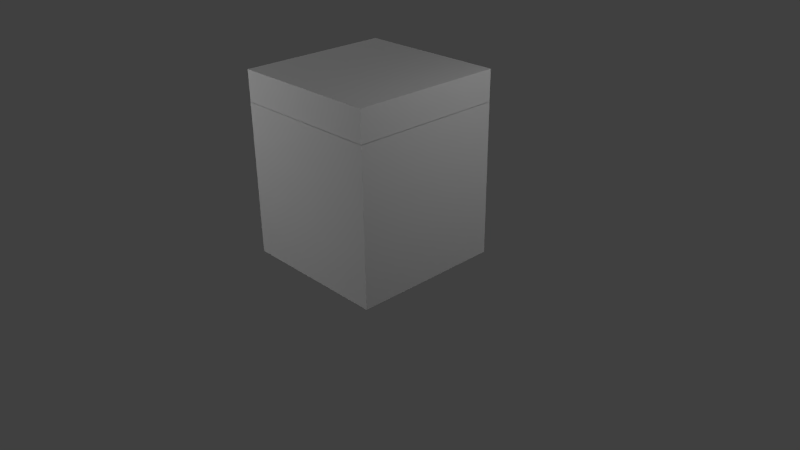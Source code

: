 # Source: Oven.blend  (saved by Blender 2.73.0; exported with 4.5.12 LTS)
import bpy
from mathutils import Matrix  # noqa: F401  (used for matrix-valued properties, if any)

bpy.ops.wm.read_factory_settings(use_empty=True)
scene = bpy.context.scene
scene.name = 'Scene'

# ---- collections
col_collection_1 = bpy.data.collections.new('Collection 1'); scene.collection.children.link(col_collection_1)

# ---- materials (node trees are filled in below, after node groups)
mat_material = bpy.data.materials.new('Material')
mat_material.alpha_threshold = 0.0
mat_material.use_transparent_shadow = False
mat_material.roughness = 0.5
mat_material.line_color = (0.0, 0.0, 0.0, 1.0)

# ---- material node trees

# ---- world
world_world = bpy.data.worlds.new('World'); scene.world = world_world
world_world.color = (0.05088, 0.05088, 0.05088)
world_world.use_sun_shadow = False
world_world.sun_shadow_jitter_overblur = 0.0
world_world.cycles.sampling_method = 'MANUAL'
world_world.cycles.sample_map_resolution = 256

# ---- cameras
cam_camera = bpy.data.cameras.new('Camera')
cam_camera.clip_end = 100.0
cam_camera.lens = 35.0
cam_camera.sensor_width = 32.0
cam_camera.sensor_height = 18.0
cam_camera.ortho_scale = 7.314
cam_camera.dof.focus_distance = 0.0
cam_camera.dof.aperture_fstop = 128.0

# ---- lights
light_lamp_005 = bpy.data.lights.new('Lamp.005', 'POINT')
light_lamp_005.transmission_factor = 0.0
light_lamp_005.cutoff_distance = 30.0
light_lamp_005.energy = 100.0
light_lamp_005.shadow_buffer_clip_start = 1.001
light_lamp_005.shadow_soft_size = 0.1
light_lamp_005.shadow_maximum_resolution = 0.006
light_lamp_005.use_absolute_resolution = True
light_lamp_005.cycles.use_multiple_importance_sampling = False
light_lamp_004 = bpy.data.lights.new('Lamp.004', 'POINT')
light_lamp_004.transmission_factor = 0.0
light_lamp_004.cutoff_distance = 30.0
light_lamp_004.energy = 100.0
light_lamp_004.shadow_buffer_clip_start = 1.001
light_lamp_004.shadow_soft_size = 0.1
light_lamp_004.shadow_maximum_resolution = 0.006
light_lamp_004.use_absolute_resolution = True
light_lamp_004.cycles.use_multiple_importance_sampling = False
light_lamp_003 = bpy.data.lights.new('Lamp.003', 'POINT')
light_lamp_003.transmission_factor = 0.0
light_lamp_003.cutoff_distance = 30.0
light_lamp_003.energy = 100.0
light_lamp_003.shadow_buffer_clip_start = 1.001
light_lamp_003.shadow_soft_size = 0.1
light_lamp_003.shadow_maximum_resolution = 0.006
light_lamp_003.use_absolute_resolution = True
light_lamp_003.cycles.use_multiple_importance_sampling = False
light_lamp_002 = bpy.data.lights.new('Lamp.002', 'POINT')
light_lamp_002.transmission_factor = 0.0
light_lamp_002.cutoff_distance = 30.0
light_lamp_002.energy = 100.0
light_lamp_002.shadow_buffer_clip_start = 1.001
light_lamp_002.shadow_soft_size = 0.1
light_lamp_002.shadow_maximum_resolution = 0.006
light_lamp_002.use_absolute_resolution = True
light_lamp_002.cycles.use_multiple_importance_sampling = False
light_lamp_001 = bpy.data.lights.new('Lamp.001', 'POINT')
light_lamp_001.transmission_factor = 0.0
light_lamp_001.cutoff_distance = 30.0
light_lamp_001.energy = 100.0
light_lamp_001.shadow_buffer_clip_start = 1.001
light_lamp_001.shadow_soft_size = 0.1
light_lamp_001.shadow_maximum_resolution = 0.006
light_lamp_001.use_absolute_resolution = True
light_lamp_001.cycles.use_multiple_importance_sampling = False
light_lamp = bpy.data.lights.new('Lamp', 'POINT')
light_lamp.transmission_factor = 0.0
light_lamp.cutoff_distance = 30.0
light_lamp.energy = 100.0
light_lamp.shadow_buffer_clip_start = 1.001
light_lamp.shadow_soft_size = 0.1
light_lamp.shadow_maximum_resolution = 0.006
light_lamp.use_absolute_resolution = True
light_lamp.cycles.use_multiple_importance_sampling = False

# ---- meshes
me_cube_002 = bpy.data.meshes.new('Cube.002')
me_cube_002.from_pydata([(1.0, 1.0, -1.0), (1.0, -1.0, -1.0), (-1.0, -1.0, -1.0), (-1.0, 1.0, -1.0), (1.0, 1.0, 1.0), (1.0, -1.0, 1.0), (-1.0, -1.0, 1.0), (-1.0, 1.0, 1.0), (0.7029, 1.0, -0.7029), (-0.7029, 1.0, -0.7029), (0.7029, 1.0, 0.7029), (-0.7029, 1.0, 0.7029), (-0.8935, 1.0, 0.8935), (0.8935, 1.0, 0.8935), (-0.8935, 1.0, -0.8935), (0.8935, 1.0, -0.8935)], [], [(0, 1, 2, 3), (4, 7, 6, 5), (0, 4, 5, 1), (1, 5, 6, 2), (2, 6, 7, 3), (12, 13, 10, 11), (10, 8, 9, 11), (14, 12, 11, 9), (13, 15, 8, 10), (15, 14, 9, 8), (0, 3, 14, 15), (4, 0, 15, 13), (3, 7, 12, 14), (7, 4, 13, 12)])
_uv = me_cube_002.uv_layers.new(name='UVMap')
_uv.uv.foreach_set('vector', [0.0, 0.0, 1.0, 0.0, 1.0, 1.0, 0.0, 1.0, 0.9999, 0.9999, 0.0001002, 0.9999, 9.998e-05, 0.0001003, 0.9999, 9.998e-05, 0.9999, 9.998e-05, 0.9999, 0.9999, 9.998e-05, 0.9999, 0.0001003, 0.0001001, 0.9999, 9.998e-05, 0.9999, 0.9999, 9.998e-05, 0.9999, 9.998e-05, 0.0001, 9.998e-05, 0.9999, 0.0001002, 9.998e-05, 0.9999, 0.0001001, 0.9999, 0.9999, 0.06249, 0.4816, 0.9001, 0.4287, 0.8003, 0.8573, 0.1249, 0.9631, 0.7554, 0.8576, 0.7511, 0.9393, 0.2424, 0.9393, 0.2446, 0.8596, 0.4415, 0.1051, 0.4296, 0.9601, -0.02949, 0.9942, 3.854e-05, 0.1486, 0.4867, 0.9774, 0.4602, 0.03985, 0.9203, 0.07966, 0.9734, 0.9548, 0.8155, 0.4557, 0.1009, 0.4779, 0.1486, 3.866e-05, 0.7254, 0.00496, 0.9055, 0.9065, 0.05319, 0.9557, 0.1009, 0.4779, 0.8155, 0.4557, 3.854e-05, 1.0, 3.854e-05, 3.854e-05, 0.4602, 0.03985, 0.4867, 0.9774, 0.8829, 0.06156, 0.8888, 0.9261, 0.4296, 0.9601, 0.4415, 0.1051, 3.854e-05, 3.881e-05, 1.0, 3.854e-05, 0.9001, 0.4287, 0.06249, 0.4816])
me_cube_002.materials.append(mat_material)
me_cube_002.use_remesh_preserve_volume = False
me_cube_002.use_remesh_preserve_attributes = False
me_cube_002.use_mirror_vertex_groups = False
me_cube_002.update()
me_cube_001 = bpy.data.meshes.new('Cube.001')
me_cube_001.from_pydata([(1.0, 1.0, -1.0), (1.0, -1.0, -1.0), (-1.0, -1.0, -1.0), (-1.0, 1.0, -1.0), (1.0, 1.0, 1.0), (1.0, -1.0, 1.0), (-1.0, -1.0, 1.0), (-1.0, 1.0, 1.0), (0.6944, 1.0, -0.6944), (-0.6944, 1.0, -0.6944), (0.6944, 1.0, 0.6944), (-0.6944, 1.0, 0.6944), (-0.9352, 1.0, 0.9352), (0.9352, 1.0, 0.9352), (-0.9352, 1.0, -0.9352), (0.9352, 1.0, -0.9352)], [], [(0, 1, 2, 3), (4, 7, 6, 5), (0, 4, 5, 1), (1, 5, 6, 2), (2, 6, 7, 3), (12, 13, 10, 11), (10, 8, 9, 11), (14, 12, 11, 9), (13, 15, 8, 10), (15, 14, 9, 8), (0, 3, 14, 15), (4, 0, 15, 13), (3, 7, 12, 14), (7, 4, 13, 12)])
_uv = me_cube_001.uv_layers.new(name='UVMap')
_uv.uv.foreach_set('vector', [0.0, 0.0, 1.0, 0.0, 1.0, 1.0, 0.0, 1.0, 0.0, 0.0, 1.0, 0.0, 1.0, 1.0, 0.0, 1.0, 0.9999, 9.998e-05, 0.9999, 0.9999, 9.998e-05, 0.9999, 0.0001003, 0.0001001, 0.9999, 9.998e-05, 0.9999, 0.9999, 9.998e-05, 0.9999, 9.998e-05, 0.0001, 9.998e-05, 0.9999, 0.0001002, 9.998e-05, 0.9999, 0.0001001, 0.9999, 0.9999, 0.02425, 0.4898, 0.9423, 0.4948, 0.8846, 0.9895, 0.04847, 0.9796, 0.9999, 9.998e-05, 0.9999, 0.9999, 0.0001003, 0.9999, 9.998e-05, 0.0001002, 0.479, 0.02967, 0.478, 0.8842, 3.926e-05, 0.8472, 0.005945, 0.04207, 0.4012, 0.9556, 0.4701, 0.05182, 0.9403, 0.1036, 0.8025, 0.9112, 0.8783, 0.4726, 0.08331, 0.4861, 0.1528, 3.908e-05, 0.8472, 3.908e-05, 0.9094, 0.9452, 0.01382, 0.9722, 0.08331, 0.4861, 0.8783, 0.4726, 3.908e-05, 1.0, 3.92e-05, 3.908e-05, 0.4701, 0.05182, 0.4012, 0.9556, 0.9521, 0.01726, 0.956, 0.9212, 0.478, 0.8842, 0.479, 0.02967, 3.908e-05, 3.935e-05, 1.0, 3.908e-05, 0.9423, 0.4948, 0.02425, 0.4898])
me_cube_001.materials.append(mat_material)
me_cube_001.use_remesh_preserve_volume = False
me_cube_001.use_remesh_preserve_attributes = False
me_cube_001.use_mirror_vertex_groups = False
me_cube_001.update()
me_cube = bpy.data.meshes.new('Cube')
me_cube.from_pydata([(1.0, 1.0, -1.0), (1.0, -1.0, -1.0), (-1.0, -1.0, -1.0), (-1.0, 1.0, -1.0), (1.0, 1.0, 1.0), (1.0, -1.0, 1.0), (-1.0, -1.0, 1.0), (-1.0, 1.0, 1.0), (0.6812, 1.0, -0.6812), (-0.6812, 1.0, -0.6812), (0.6812, 1.0, 0.6812), (-0.6812, 1.0, 0.6812), (-0.9189, 1.0, 0.9189), (0.9189, 1.0, 0.9189), (-0.9189, 1.0, -0.9189), (0.9189, 1.0, -0.9189)], [], [(0, 1, 2, 3), (4, 7, 6, 5), (0, 4, 5, 1), (1, 5, 6, 2), (2, 6, 7, 3), (12, 13, 10, 11), (10, 8, 9, 11), (14, 12, 11, 9), (13, 15, 8, 10), (15, 14, 9, 8), (0, 3, 14, 15), (4, 0, 15, 13), (3, 7, 12, 14), (7, 4, 13, 12)])
_uv = me_cube.uv_layers.new(name='UVMap')
_uv.uv.foreach_set('vector', [0.9999, 0.9999, 0.0001, 0.9999, 9.998e-05, 9.998e-05, 0.9999, 0.0001003, 0.0, 0.0, 1.0, 0.0, 1.0, 1.0, 0.0, 1.0, 0.9999, 9.998e-05, 0.9999, 0.9999, 9.998e-05, 0.9999, 0.0001003, 0.0001001, 0.9999, 9.998e-05, 0.9999, 0.9999, 9.998e-05, 0.9999, 9.998e-05, 0.0001, 9.998e-05, 0.9999, 0.0001002, 9.998e-05, 0.9999, 0.0001001, 0.9999, 0.9999, 0.02952, 0.4907, 0.9262, 0.4808, 0.8524, 0.9616, 0.05901, 0.9813, 0.9999, 9.998e-05, 0.9999, 0.9999, 0.0001003, 0.9999, 9.998e-05, 0.0001002, 0.3957, 0.1179, 0.4734, 0.8575, 0.02563, 0.7643, 3.992e-05, 0.1594, 0.4301, 0.9658, 0.4439, 0.04035, 0.8878, 0.08066, 0.8602, 0.9316, 0.8986, 0.3615, 0.09252, 0.4353, 0.1594, 4.016e-05, 0.8406, 3.992e-05, 0.9567, 0.7229, 0.02563, 0.8706, 0.09252, 0.4353, 0.8986, 0.3615, 3.992e-05, 1.0, 3.992e-05, 3.992e-05, 0.4439, 0.04035, 0.4301, 0.9658, 0.7913, 0.07632, 0.9213, 0.9507, 0.4734, 0.8575, 0.3957, 0.1179, 3.992e-05, 4.019e-05, 1.0, 3.992e-05, 0.9262, 0.4808, 0.02952, 0.4907])
me_cube.materials.append(mat_material)
me_cube.use_remesh_preserve_volume = False
me_cube.use_remesh_preserve_attributes = False
me_cube.use_mirror_vertex_groups = False
me_cube.update()

# ---- objects
ob_lamp_005 = bpy.data.objects.new('Lamp.005', light_lamp_005)
ob_lamp_004 = bpy.data.objects.new('Lamp.004', light_lamp_004)
ob_lamp_003 = bpy.data.objects.new('Lamp.003', light_lamp_003)
ob_lamp_002 = bpy.data.objects.new('Lamp.002', light_lamp_002)
ob_lamp_001 = bpy.data.objects.new('Lamp.001', light_lamp_001)
ob_cube_002 = bpy.data.objects.new('Cube.002', me_cube_002)
ob_cube_001 = bpy.data.objects.new('Cube.001', me_cube_001)
ob_cube = bpy.data.objects.new('Cube', me_cube)
ob_lamp = bpy.data.objects.new('Lamp', light_lamp)
ob_camera = bpy.data.objects.new('Camera', cam_camera)

# ---- transforms, parenting, visibility, modifiers, constraints
ob_lamp_005.location = (0.7512, -11.24, 6.703)
ob_lamp_005.rotation_euler = (0.6503, 0.05522, 1.866)
ob_lamp_005.lock_rotations_4d = False
ob_lamp_005.empty_display_type = 'ARROWS'
ob_lamp_005.color = (0.0, 0.0, 0.0, 0.0)
ob_lamp_005.lineart.crease_threshold = 0.0
ob_lamp_004.location = (-0.9295, -1.978, -6.735)
ob_lamp_004.rotation_euler = (0.6503, 0.05522, 1.866)
ob_lamp_004.lock_rotations_4d = False
ob_lamp_004.empty_display_type = 'ARROWS'
ob_lamp_004.color = (0.0, 0.0, 0.0, 0.0)
ob_lamp_004.lineart.crease_threshold = 0.0
ob_lamp_003.location = (1.872, 5.5, 1.63)
ob_lamp_003.rotation_euler = (0.6503, 0.05522, 1.866)
ob_lamp_003.lock_rotations_4d = False
ob_lamp_003.empty_display_type = 'ARROWS'
ob_lamp_003.color = (0.0, 0.0, 0.0, 0.0)
ob_lamp_003.lineart.crease_threshold = 0.0
ob_lamp_002.location = (-4.802, 1.468, 3.151)
ob_lamp_002.rotation_euler = (0.6503, 0.05522, 1.866)
ob_lamp_002.lock_rotations_4d = False
ob_lamp_002.empty_display_type = 'ARROWS'
ob_lamp_002.color = (0.0, 0.0, 0.0, 0.0)
ob_lamp_002.lineart.crease_threshold = 0.0
ob_lamp_001.location = (-2.03, -4.354, 3.161)
ob_lamp_001.rotation_euler = (0.6503, 0.05522, 1.866)
ob_lamp_001.lock_rotations_4d = False
ob_lamp_001.empty_display_type = 'ARROWS'
ob_lamp_001.color = (0.0, 0.0, 0.0, 0.0)
ob_lamp_001.lineart.crease_threshold = 0.0
ob_cube_002.location = (0.0, 0.0, 2.242)
ob_cube_002.scale = (1.0, 1.0, 0.2004)
ob_cube_002.lock_rotations_4d = False
ob_cube_002.empty_display_type = 'ARROWS'
ob_cube_002.lineart.crease_threshold = 0.0
ob_cube_001.location = (0.0, 0.0, 1.649)
ob_cube_001.scale = (1.0, 1.0, 0.3963)
ob_cube_001.lock_rotations_4d = False
ob_cube_001.empty_display_type = 'ARROWS'
ob_cube_001.lineart.crease_threshold = 0.0
ob_cube.location = (0.0, 0.0, 0.6465)
ob_cube.scale = (1.0, 1.0, 0.6061)
ob_cube.lock_rotations_4d = False
ob_cube.empty_display_type = 'ARROWS'
ob_cube.lineart.crease_threshold = 0.0
ob_lamp.location = (4.076, 1.005, 4.24)
ob_lamp.rotation_euler = (0.6503, 0.05522, 1.866)
ob_lamp.lock_rotations_4d = False
ob_lamp.empty_display_type = 'ARROWS'
ob_lamp.color = (0.0, 0.0, 0.0, 0.0)
ob_lamp.lineart.crease_threshold = 0.0
ob_camera.location = (7.481, -6.508, 5.344)
ob_camera.rotation_euler = (1.109, 0.01082, 0.8149)
ob_camera.lock_rotations_4d = False
ob_camera.empty_display_type = 'ARROWS'
ob_camera.color = (0.0, 0.0, 0.0, 0.0)
ob_camera.display_type = 'WIRE'
ob_camera.lineart.crease_threshold = 0.0

# ---- collection membership
col_collection_1.objects.link(ob_lamp_005)
col_collection_1.objects.link(ob_lamp_004)
col_collection_1.objects.link(ob_lamp_003)
col_collection_1.objects.link(ob_lamp_002)
col_collection_1.objects.link(ob_lamp_001)
col_collection_1.objects.link(ob_cube_002)
col_collection_1.objects.link(ob_cube_001)
col_collection_1.objects.link(ob_cube)
col_collection_1.objects.link(ob_lamp)
col_collection_1.objects.link(ob_camera)

# ---- scene / render settings (as saved in the file)
scene.camera = ob_camera
scene.frame_start = 1; scene.frame_end = 250; scene.frame_set(0)
scene.render.engine = 'BLENDER_EEVEE_NEXT'
scene.render.resolution_percentage = 50
scene.render.dither_intensity = 0.0
scene.cycles.use_denoising = False
scene.cycles.samples = 10
scene.cycles.sampling_pattern = 'TABULATED_SOBOL'
scene.cycles.light_sampling_threshold = 0.0
scene.cycles.use_adaptive_sampling = False
scene.cycles.use_light_tree = False
scene.cycles.blur_glossy = 0.0
scene.cycles.pixel_filter_type = 'GAUSSIAN'
scene.cycles.sample_clamp_indirect = 0.0
scene.view_settings.view_transform = 'Standard'
bpy.context.view_layer.update()
